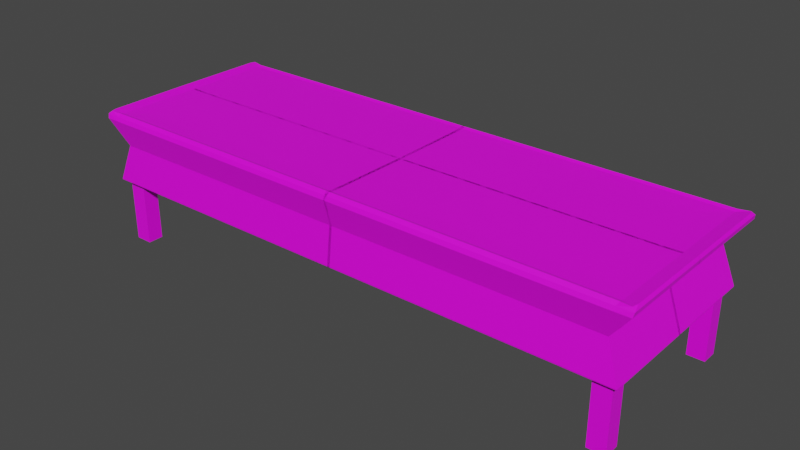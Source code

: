 # Source: Koika_-_Copy.blend  (saved by Blender 2.91.10; exported with 4.5.12 LTS)
import bpy
from mathutils import Matrix  # noqa: F401  (used for matrix-valued properties, if any)

bpy.ops.wm.read_factory_settings(use_empty=True)
scene = bpy.context.scene
scene.name = 'Scene'

# ---- collections
col_collection = bpy.data.collections.new('Collection'); scene.collection.children.link(col_collection)

# ---- images (referenced by path relative to the original .blend; pixels are not part of the script)
import os
ASSET_DIR = os.environ.get("B2B_ASSET_DIR", "")  # directory of the original .blend (textures are referenced by path, not embedded)
HERE = os.path.dirname(os.path.abspath(__file__))  # packed textures are extracted next to this script under _unpacked/

def load_image(name, relpath, width, height, colorspace="sRGB"):
    """Load a texture the original file referenced (path relative to the .blend, or extracted next to this script)."""
    p = next((c for c in (os.path.join(HERE, relpath), os.path.join(ASSET_DIR, relpath)) if relpath and os.path.exists(c)), "")
    if p:
        img = bpy.data.images.load(p, check_existing=True)
        img.name = name
    else:  # same state as the original file: an image datablock whose file is absent (Cycles renders it pink)
        img = bpy.data.images.new(name, width, height)
        img.source = "FILE"
        img.filepath = "//" + (relpath or name)
    img.colorspace_settings.name = colorspace
    return img
img_png = load_image('етекстура.png', 'етекстура.png', 1024, 1024, 'sRGB')

# ---- materials (node trees are filled in below, after node groups)
mat_material_001 = bpy.data.materials.new('Material.001')
mat_material_001.use_transparent_shadow = False

# ---- material node trees
mat_material_001.use_nodes = True; mat_material_001.node_tree.nodes.clear()
_N = mat_material_001.node_tree.nodes; _L = mat_material_001.node_tree.links
n0 = _N.new('ShaderNodeBsdfPrincipled'); n0.name = 'Principled BSDF'; n0.location = (10, 300)
n0.distribution = 'GGX'
n0.subsurface_method = 'BURLEY'
n0.inputs[3].default_value = 1.45
n0.inputs[27].default_value = (0.0, 0.0, 0.0, 1.0)
n0.inputs[28].default_value = 1.0
n1 = _N.new('ShaderNodeOutputMaterial'); n1.name = 'Material Output'; n1.location = (300, 300)
n2 = _N.new('ShaderNodeTexImage'); n2.name = 'Image Texture'; n2.location = (-280, 275)
n2.image = img_png
_L.new(n0.outputs[0], n1.inputs[0])
_L.new(n2.outputs[0], n0.inputs[0])
n1.is_active_output = True

# ---- world
world_world = bpy.data.worlds.new('World'); scene.world = world_world
world_world.use_nodes = True; world_world.node_tree.nodes.clear()
_N = world_world.node_tree.nodes; _L = world_world.node_tree.links
n0 = _N.new('ShaderNodeOutputWorld'); n0.name = 'World Output'; n0.location = (300, 300)
n1 = _N.new('ShaderNodeBackground'); n1.name = 'Background'; n1.location = (10, 300)
n1.inputs[0].default_value = (0.05088, 0.05088, 0.05088, 1.0)
_L.new(n1.outputs[0], n0.inputs[0])
n0.is_active_output = True
world_world.color = (0.05088, 0.05088, 0.05088)
world_world.use_sun_shadow = False
world_world.sun_shadow_jitter_overblur = 0.0

# ---- meshes
me_plane = bpy.data.meshes.new('Plane')
me_plane.from_pydata([(0.1075, -4.938, -0.07889), (0.09615, 0.0005145, -0.1031), (-18.15, -4.966, -0.08697), (-18.17, 0.0005145, -0.1031), (-19.4, -4.992, -0.1031), (-19.41, 0.003354, -0.1031), (0.09615, 0.0005149, 5.198), (0.1075, -4.966, 5.214), (-18.17, 0.0005149, 5.198), (-18.15, -4.966, 5.214), (-19.41, 0.003355, 5.198), (-19.4, -4.992, 5.198), (0.09615, 0.000515, 6.337), (0.1075, -4.995, 6.337), (-18.17, 0.000515, 6.337), (-18.15, -4.995, 6.337), (-19.41, 0.003355, 6.337), (-19.4, -4.992, 6.337), (-18.15, 4.599, 6.337), (-18.15, 4.599, 5.198), (-19.4, 4.602, 6.337), (-19.4, 4.602, 5.198), (-20.16, -5.115, 6.729), (-20.28, -5.139, -0.1062), (0.1092, -5.075, 6.6), (-18.15, -5.075, 6.6), (-19.41, -5.072, 6.6), (-20.26, -5.129, 5.169), (-20.26, -5.129, 6.341), (-20.33, -4.615, 6.946), (-20.39, -4.916, 6.855), (-20.38, -4.925, -0.1062), (-20.34, -4.628, -0.1056), (0.11, -4.599, 6.94), (0.1101, -4.881, 6.834), (-17.92, -4.601, 6.941), (-18.04, -4.883, 6.834), (-19.2, -4.604, 6.943), (-19.32, -4.884, 6.833), (-20.38, -4.924, 5.136), (-20.34, -4.627, 5.103), (-20.38, -4.919, 6.308), (-20.34, -4.622, 6.268), (-19.74, 0.004107, 6.653), (-19.83, -0.124, 6.77), (-19.8, -0.01295, 6.717), (-19.83, -0.05984, 6.76), (-19.83, -0.1232, -0.1029), (-19.74, 0.004107, -0.1031), (-19.83, -0.05943, -0.103), (-19.8, -0.01284, -0.1031), (0.09615, 0.000515, 6.653), (0.09644, -0.1288, 6.77), (0.09619, -0.01681, 6.717), (0.09629, -0.06415, 6.76), (-18.17, 0.000515, 6.653), (-18.12, -0.1287, 6.77), (-18.16, -0.0168, 6.717), (-18.15, -0.0641, 6.76), (-19.37, -0.1256, 6.77), (-19.41, 0.003355, 6.653), (-19.39, -0.06111, 6.76), (-19.4, -0.01392, 6.717), (-19.83, -0.1233, 5.187), (-19.74, 0.004107, 5.198), (-19.83, -0.05947, 5.193), (-19.8, -0.01285, 5.197), (-19.83, -0.1235, 6.323), (-19.74, 0.004107, 6.337), (-19.83, -0.05961, 6.33), (-19.8, -0.01288, 6.335), (-18.93, -2.765, 6.465), (-18.73, -2.74, 6.398), (-18.93, -2.766, -0.09825), (-18.73, -2.74, -0.09723), (0.1024, -2.769, 6.465), (0.1014, -2.744, 6.398), (-17.3, -2.769, 6.465), (-17.12, -2.744, 6.398), (-18.48, -2.766, 6.465), (-18.29, -2.741, 6.398), (-18.93, -2.766, 4.953), (-18.73, -2.74, 4.901), (-18.93, -2.765, 6.038), (-18.73, -2.74, 5.975), (-18.94, -2.794, 6.471), (-18.9, -2.768, 6.456), (-18.93, -2.782, 6.467), (-18.91, -2.773, 6.462), (-18.94, -2.793, -0.09834), (-18.9, -2.768, -0.09812), (-18.93, -2.782, -0.09828), (-18.92, -2.773, -0.0982), (0.1022, -2.77, 6.453), (0.1025, -2.798, 6.472), (0.1024, -2.776, 6.46), (0.1025, -2.786, 6.467), (-17.26, -2.77, 6.453), (-17.31, -2.798, 6.471), (-17.28, -2.776, 6.46), (-17.3, -2.786, 6.467), (-18.49, -2.795, 6.471), (-18.45, -2.768, 6.454), (-18.48, -2.784, 6.467), (-18.47, -2.774, 6.461), (-18.94, -2.793, 4.955), (-18.9, -2.768, 4.946), (-18.93, -2.782, 4.953), (-18.91, -2.773, 4.95), (-18.9, -2.768, 6.029), (-18.94, -2.793, 6.041), (-18.91, -2.773, 6.034), (-18.93, -2.782, 6.038)], [], [(17, 26, 22, 28), (106, 109, 84, 82), (4, 11, 27, 23), (26, 25, 36, 38), (76, 78, 97, 93), (64, 68, 16, 10), (14, 55, 51, 12), (41, 39, 27, 28), (13, 24, 25, 15), (90, 106, 82, 74), (16, 60, 55, 14), (11, 17, 28, 27), (15, 25, 26, 17), (2, 9, 11, 4), (78, 80, 102, 97), (0, 7, 9, 2), (5, 10, 8, 3), (3, 8, 6, 1), (25, 24, 34, 36), (48, 64, 10, 5), (39, 31, 23, 27), (9, 15, 17, 11), (7, 13, 15, 9), (16, 14, 18, 20), (8, 14, 12, 6), (21, 20, 18, 19), (10, 16, 20, 21), (14, 8, 19, 18), (8, 10, 21, 19), (52, 56, 77, 75), (81, 63, 47, 73), (56, 59, 79, 77), (71, 44, 67, 83), (83, 67, 63, 81), (59, 44, 71, 79), (22, 26, 38, 30), (33, 35, 36, 34), (40, 32, 31, 39), (35, 37, 38, 36), (37, 29, 30, 38), (42, 40, 39, 41), (29, 42, 41, 30), (30, 41, 28, 22), (60, 43, 45, 62), (62, 45, 46, 61), (61, 46, 44, 59), (64, 48, 50, 66), (66, 50, 49, 65), (65, 49, 47, 63), (51, 55, 57, 53), (53, 57, 58, 54), (54, 58, 56, 52), (55, 60, 62, 57), (57, 62, 61, 58), (58, 61, 59, 56), (68, 64, 66, 70), (70, 66, 65, 69), (69, 65, 63, 67), (43, 68, 70, 45), (45, 70, 69, 46), (46, 69, 67, 44), (68, 43, 60, 16), (80, 72, 86, 102), (84, 72, 71, 83), (79, 71, 72, 80), (101, 85, 29, 37), (75, 77, 78, 76), (94, 98, 35, 33), (77, 79, 80, 78), (98, 101, 37, 35), (40, 105, 89, 32), (74, 82, 81, 73), (42, 110, 105, 40), (82, 84, 83, 81), (109, 86, 72, 84), (110, 85, 87, 112), (112, 87, 88, 111), (111, 88, 86, 109), (85, 101, 103, 87), (87, 103, 104, 88), (88, 104, 102, 86), (98, 94, 96, 100), (100, 96, 95, 99), (99, 95, 93, 97), (101, 98, 100, 103), (103, 100, 99, 104), (104, 99, 97, 102), (89, 105, 107, 91), (91, 107, 108, 92), (92, 108, 106, 90), (105, 110, 112, 107), (107, 112, 111, 108), (108, 111, 109, 106), (29, 85, 110, 42)])
_uv = me_plane.uv_layers.new(name='UVMap')
_uv.uv.foreach_set('vector', [0.824, 0.1691, 0.8187, 0.1686, 0.8194, 0.1556, 0.8225, 0.1538, 0.7805, 0.08769, 0.7616, 0.1244, 0.7615, 0.1244, 0.7804, 0.08763, 0.9846, 0.105, 0.8506, 0.1638, 0.8437, 0.1421, 0.9726, 0.08062, 0.8187, 0.1686, 0.815, 0.198, 0.8064, 0.1998, 0.8125, 0.1697, 0.7155, 0.714, 0.7321, 0.1952, 0.7322, 0.1952, 0.7156, 0.714, 0.1502, 0.1291, 0.1615, 0.1055, 0.1682, 0.1075, 0.1584, 0.1329, 0.0927, 0.09428, 0.09236, 0.08562, 0.6096, 0.0758, 0.6098, 0.08486, 0.8212, 0.1496, 0.8416, 0.1366, 0.8437, 0.1421, 0.8225, 0.1538, 0.799, 0.7171, 0.7899, 0.7168, 0.815, 0.198, 0.8227, 0.1983, 0.9253, 0.0002078, 0.7805, 0.08769, 0.7804, 0.08763, 0.9252, 0.0001071, 0.1682, 0.1075, 0.169, 0.1008, 0.1972, 0.0996, 0.1976, 0.1083, 0.8506, 0.1638, 0.824, 0.1691, 0.8225, 0.1538, 0.8437, 0.1421, 0.8227, 0.1983, 0.815, 0.198, 0.8187, 0.1686, 0.824, 0.1691, 0.9999, 0.1417, 0.8554, 0.1968, 0.8506, 0.1638, 0.9846, 0.105, 0.7321, 0.1952, 0.7488, 0.1493, 0.7489, 0.1494, 0.7322, 0.1952, 0.9999, 0.7184, 0.8325, 0.7184, 0.8554, 0.1968, 0.9999, 0.1417, 0.09273, 0.2686, 0.1584, 0.1329, 0.1925, 0.1409, 0.1289, 0.2861, 0.02404, 0.2721, 0.08763, 0.1269, 0.6104, 0.1182, 0.6104, 0.2868, 0.815, 0.198, 0.7899, 0.7168, 0.7808, 0.7164, 0.8064, 0.1998, 0.08394, 0.2642, 0.1502, 0.1291, 0.1584, 0.1329, 0.09273, 0.2686, 0.8416, 0.1366, 0.9697, 0.0746, 0.9726, 0.08062, 0.8437, 0.1421, 0.8554, 0.1968, 0.8227, 0.1983, 0.824, 0.1691, 0.8506, 0.1638, 0.8325, 0.7184, 0.799, 0.7171, 0.8227, 0.1983, 0.8554, 0.1968, 0.5165, 0.8074, 0.5165, 0.844, 0.3812, 0.844, 0.3812, 0.8074, 0.08763, 0.1269, 0.0927, 0.09428, 0.6098, 0.08486, 0.6104, 0.1182, 0.3445, 0.8775, 0.3445, 0.844, 0.3812, 0.844, 0.3812, 0.8775, 0.5165, 0.9141, 0.5165, 0.9476, 0.3812, 0.9476, 0.3812, 0.9141, 0.5165, 0.844, 0.5165, 0.8775, 0.3812, 0.8775, 0.3812, 0.844, 0.5165, 0.8775, 0.5165, 0.9141, 0.3812, 0.9141, 0.3812, 0.8775, 0.2098, 0.2835, 0.3174, 0.7865, 0.245, 0.8196, 0.1293, 0.301, 0.3123, 0.8883, 0.3594, 0.8306, 0.5059, 0.8713, 0.4675, 0.9559, 0.3174, 0.7865, 0.3257, 0.8132, 0.2737, 0.8478, 0.245, 0.8196, 0.283, 0.8545, 0.3285, 0.8194, 0.3346, 0.8225, 0.2892, 0.8632, 0.2892, 0.8632, 0.3346, 0.8225, 0.3594, 0.8306, 0.3123, 0.8883, 0.3257, 0.8132, 0.3285, 0.8194, 0.283, 0.8545, 0.2737, 0.8478, 0.8194, 0.1556, 0.8187, 0.1686, 0.8125, 0.1697, 0.8156, 0.1545, 0.7718, 0.716, 0.7973, 0.2018, 0.8064, 0.1998, 0.7808, 0.7164, 0.8385, 0.1296, 0.9659, 0.06701, 0.9697, 0.0746, 0.8416, 0.1366, 0.7973, 0.2018, 0.8058, 0.1705, 0.8125, 0.1697, 0.8064, 0.1998, 0.8058, 0.1705, 0.8119, 0.1537, 0.8156, 0.1545, 0.8125, 0.1697, 0.8179, 0.1449, 0.8385, 0.1296, 0.8416, 0.1366, 0.8212, 0.1496, 0.8119, 0.1537, 0.8179, 0.1449, 0.8212, 0.1496, 0.8156, 0.1545, 0.8156, 0.1545, 0.8212, 0.1496, 0.8225, 0.1538, 0.8194, 0.1556, 0.169, 0.1008, 0.1637, 0.1009, 0.1633, 0.1001, 0.1693, 0.09948, 0.3283, 0.8115, 0.3304, 0.8167, 0.3295, 0.8184, 0.327, 0.8124, 0.327, 0.8124, 0.3295, 0.8184, 0.3285, 0.8194, 0.3257, 0.8132, 0.1502, 0.1291, 0.08394, 0.2642, 0.08233, 0.2634, 0.1487, 0.1284, 0.3617, 0.8278, 0.5077, 0.8672, 0.5067, 0.8694, 0.3604, 0.8293, 0.3604, 0.8293, 0.5067, 0.8694, 0.5059, 0.8713, 0.3594, 0.8306, 0.6096, 0.0758, 0.09236, 0.08562, 0.09244, 0.08385, 0.6095, 0.07396, 0.2137, 0.2827, 0.321, 0.7847, 0.3192, 0.7857, 0.2117, 0.2831, 0.2117, 0.2831, 0.3192, 0.7857, 0.3174, 0.7865, 0.2098, 0.2835, 0.1972, 0.0996, 0.169, 0.1008, 0.1693, 0.09948, 0.1973, 0.09783, 0.321, 0.7848, 0.3282, 0.8114, 0.327, 0.8124, 0.3192, 0.7857, 0.3192, 0.7857, 0.327, 0.8124, 0.3257, 0.8132, 0.3174, 0.7865, 0.1615, 0.1055, 0.1502, 0.1291, 0.1487, 0.1284, 0.1602, 0.1052, 0.3369, 0.8205, 0.3617, 0.8278, 0.3604, 0.8293, 0.3356, 0.8216, 0.3356, 0.8216, 0.3604, 0.8293, 0.3594, 0.8306, 0.3346, 0.8225, 0.1637, 0.1009, 0.1615, 0.1055, 0.1603, 0.1052, 0.1633, 0.1001, 0.3317, 0.8181, 0.3368, 0.8205, 0.3356, 0.8216, 0.3298, 0.8188, 0.3298, 0.8188, 0.3356, 0.8216, 0.3346, 0.8225, 0.3285, 0.8194, 0.1615, 0.1055, 0.1637, 0.1009, 0.169, 0.1008, 0.1682, 0.1075, 0.7488, 0.1493, 0.7586, 0.1374, 0.7587, 0.1375, 0.7489, 0.1494, 0.2891, 0.8633, 0.2829, 0.8545, 0.283, 0.8545, 0.2892, 0.8632, 0.2737, 0.8478, 0.283, 0.8545, 0.2829, 0.8545, 0.2736, 0.8479, 0.7496, 0.1496, 0.7594, 0.1376, 0.8119, 0.1537, 0.8058, 0.1705, 0.1293, 0.301, 0.245, 0.8196, 0.2449, 0.8196, 0.1291, 0.301, 0.7163, 0.714, 0.733, 0.1953, 0.7973, 0.2018, 0.7718, 0.716, 0.245, 0.8196, 0.2737, 0.8478, 0.2736, 0.8479, 0.2449, 0.8197, 0.733, 0.1953, 0.7496, 0.1496, 0.8058, 0.1705, 0.7973, 0.2018, 0.8385, 0.1296, 0.7811, 0.08817, 0.9258, 0.0009684, 0.9659, 0.06701, 0.4675, 0.956, 0.3122, 0.8884, 0.3123, 0.8883, 0.4675, 0.9559, 0.8179, 0.1449, 0.7623, 0.1247, 0.7811, 0.08817, 0.8385, 0.1296, 0.3122, 0.8884, 0.2891, 0.8633, 0.2892, 0.8632, 0.3123, 0.8883, 0.7616, 0.1244, 0.7587, 0.1375, 0.7586, 0.1374, 0.7615, 0.1244, 0.7623, 0.1247, 0.7594, 0.1376, 0.759, 0.1376, 0.7619, 0.1245, 0.7619, 0.1245, 0.759, 0.1376, 0.7587, 0.1375, 0.7616, 0.1244, 0.7616, 0.1244, 0.7587, 0.1375, 0.7587, 0.1375, 0.7616, 0.1244, 0.7594, 0.1376, 0.7496, 0.1496, 0.7491, 0.1496, 0.759, 0.1376, 0.759, 0.1376, 0.7491, 0.1496, 0.7488, 0.1495, 0.7587, 0.1375, 0.7587, 0.1375, 0.7488, 0.1495, 0.7489, 0.1494, 0.7587, 0.1375, 0.733, 0.1953, 0.7163, 0.714, 0.7159, 0.714, 0.7326, 0.1954, 0.7326, 0.1954, 0.7159, 0.714, 0.7156, 0.714, 0.7322, 0.1953, 0.7322, 0.1953, 0.7156, 0.714, 0.7156, 0.714, 0.7322, 0.1952, 0.7496, 0.1496, 0.733, 0.1953, 0.7326, 0.1954, 0.7491, 0.1496, 0.7491, 0.1496, 0.7326, 0.1954, 0.7322, 0.1953, 0.7488, 0.1495, 0.7488, 0.1495, 0.7322, 0.1953, 0.7322, 0.1952, 0.7489, 0.1494, 0.9258, 0.0009684, 0.7811, 0.08817, 0.7807, 0.08787, 0.9255, 0.0005182, 0.9255, 0.0005182, 0.7807, 0.08787, 0.7805, 0.08768, 0.9253, 0.0002174, 0.9253, 0.0002174, 0.7805, 0.08768, 0.7805, 0.08769, 0.9253, 0.0002078, 0.7811, 0.08817, 0.7623, 0.1247, 0.7619, 0.1245, 0.7807, 0.08787, 0.7807, 0.08787, 0.7619, 0.1245, 0.7616, 0.1244, 0.7805, 0.08768, 0.7805, 0.08768, 0.7616, 0.1244, 0.7616, 0.1244, 0.7805, 0.08769, 0.8119, 0.1537, 0.7594, 0.1376, 0.7623, 0.1247, 0.8179, 0.1449])
me_plane.materials.append(mat_material_001)
me_plane.use_remesh_fix_poles = True
me_plane.use_remesh_preserve_attributes = False
me_plane.update()

# ---- objects
ob_plane = bpy.data.objects.new('Plane', me_plane)

# ---- transforms, parenting, visibility, modifiers, constraints
ob_plane.location = (-0.6637, -0.5286, 0.7771)
ob_plane.rotation_euler = (1.571, 3.142, -0.0)
ob_plane.scale = (0.07561, 0.07561, 0.07561)
ob_plane.lineart.crease_threshold = 0.0
_m = ob_plane.modifiers.new('Mirror', 'MIRROR')
_m.use_axis = (True, False, True)
_m.use_clip = True

# ---- collection membership
col_collection.objects.link(ob_plane)

# ---- scene / render settings (as saved in the file)
scene.frame_start = 1; scene.frame_end = 250; scene.frame_set(1)
scene.render.engine = 'BLENDER_EEVEE_NEXT'
scene.cycles.use_denoising = False
scene.cycles.samples = 128
scene.cycles.sampling_pattern = 'TABULATED_SOBOL'
scene.cycles.use_adaptive_sampling = False
scene.cycles.use_light_tree = False
scene.view_settings.view_transform = 'Filmic'
bpy.context.view_layer.update()

# ---- added for rendering (the .blend has no active camera and no usable light): camera, sun
cam_auto = bpy.data.cameras.new('AutoCamera')
cam_auto.lens = 50.0
cam_auto.sensor_width = 36.0
cam_auto.clip_end = 1000.0
ob_auto_camera = bpy.data.objects.new('AutoCamera', cam_auto)
scene.collection.objects.link(ob_auto_camera)
ob_auto_camera.location = (2.42625, -4.23657, 3.26935)
ob_auto_camera.rotation_euler = (1.09748, -7.21219e-08, 0.694738)
scene.camera = ob_auto_camera
light_auto_sun = bpy.data.lights.new('AutoSun', 'SUN')
light_auto_sun.energy = 3.0
light_auto_sun.angle = 0.0523599
ob_auto_sun = bpy.data.objects.new('AutoSun', light_auto_sun)
scene.collection.objects.link(ob_auto_sun)
ob_auto_sun.rotation_euler = (0.872665, 0.174533, 0.523599)
bpy.context.view_layer.update()
